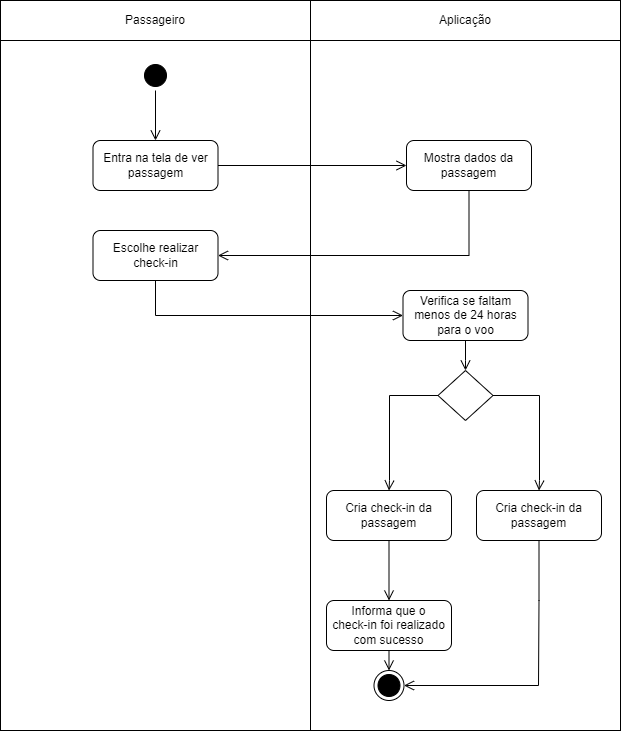

The diagram above was exported from draw.io. Its source (the exported page's mxGraphModel, read from the mxfile embedded in the PNG):
<mxGraphModel dx="1439" dy="533" grid="1" gridSize="10" guides="1" tooltips="1" connect="1" arrows="1" fold="1" page="1" pageScale="1" pageWidth="827" pageHeight="1169" math="0" shadow="0">
  <root>
    <mxCell id="0" />
    <mxCell id="1" parent="0" />
    <mxCell id="Hh7dZNtptdnggyX2xkTj-29" value="" style="rounded=0;whiteSpace=wrap;html=1;" parent="1" vertex="1">
      <mxGeometry x="104" y="250" width="310" height="690" as="geometry" />
    </mxCell>
    <mxCell id="Hh7dZNtptdnggyX2xkTj-30" value="" style="rounded=0;whiteSpace=wrap;html=1;" parent="1" vertex="1">
      <mxGeometry x="414" y="250" width="310" height="690" as="geometry" />
    </mxCell>
    <mxCell id="Hh7dZNtptdnggyX2xkTj-1" value="Passageiro" style="rounded=0;whiteSpace=wrap;html=1;" parent="1" vertex="1">
      <mxGeometry x="104" y="210" width="310" height="40" as="geometry" />
    </mxCell>
    <mxCell id="Hh7dZNtptdnggyX2xkTj-2" value="Aplicação" style="rounded=0;whiteSpace=wrap;html=1;" parent="1" vertex="1">
      <mxGeometry x="414" y="210" width="310" height="40" as="geometry" />
    </mxCell>
    <mxCell id="Hh7dZNtptdnggyX2xkTj-3" value="" style="ellipse;html=1;shape=startState;fillColor=#000000;strokeColor=#000000;" parent="1" vertex="1">
      <mxGeometry x="244" y="270" width="30" height="30" as="geometry" />
    </mxCell>
    <mxCell id="Hh7dZNtptdnggyX2xkTj-4" value="" style="edgeStyle=orthogonalEdgeStyle;html=1;verticalAlign=bottom;endArrow=open;endSize=8;strokeColor=#000000;rounded=0;entryX=0.5;entryY=0;entryDx=0;entryDy=0;" parent="1" source="Hh7dZNtptdnggyX2xkTj-3" target="Hh7dZNtptdnggyX2xkTj-7" edge="1">
      <mxGeometry relative="1" as="geometry">
        <mxPoint x="275" y="360" as="targetPoint" />
      </mxGeometry>
    </mxCell>
    <mxCell id="Hh7dZNtptdnggyX2xkTj-7" value="Entra na tela de ver passagem" style="rounded=1;whiteSpace=wrap;html=1;" parent="1" vertex="1">
      <mxGeometry x="196.5" y="350" width="125" height="50" as="geometry" />
    </mxCell>
    <mxCell id="Hh7dZNtptdnggyX2xkTj-10" value="Mostra dados da passagem" style="rounded=1;whiteSpace=wrap;html=1;" parent="1" vertex="1">
      <mxGeometry x="510" y="350" width="125" height="50" as="geometry" />
    </mxCell>
    <mxCell id="Hh7dZNtptdnggyX2xkTj-11" value="" style="edgeStyle=orthogonalEdgeStyle;html=1;verticalAlign=bottom;endArrow=open;endSize=8;strokeColor=#000000;rounded=0;entryX=0;entryY=0.5;entryDx=0;entryDy=0;exitX=1;exitY=0.5;exitDx=0;exitDy=0;" parent="1" source="Hh7dZNtptdnggyX2xkTj-7" target="Hh7dZNtptdnggyX2xkTj-10" edge="1">
      <mxGeometry relative="1" as="geometry">
        <mxPoint x="390" y="430" as="targetPoint" />
        <mxPoint x="390" y="380" as="sourcePoint" />
      </mxGeometry>
    </mxCell>
    <mxCell id="Hh7dZNtptdnggyX2xkTj-12" value="&lt;div&gt;Escolhe realizar&lt;/div&gt;&lt;div&gt;check-in&lt;/div&gt;" style="rounded=1;whiteSpace=wrap;html=1;" parent="1" vertex="1">
      <mxGeometry x="196.5" y="440" width="125" height="50" as="geometry" />
    </mxCell>
    <mxCell id="Hh7dZNtptdnggyX2xkTj-13" value="" style="edgeStyle=orthogonalEdgeStyle;html=1;verticalAlign=bottom;endArrow=open;endSize=8;strokeColor=#000000;rounded=0;entryX=1;entryY=0.5;entryDx=0;entryDy=0;exitX=0.5;exitY=1;exitDx=0;exitDy=0;" parent="1" source="Hh7dZNtptdnggyX2xkTj-10" target="Hh7dZNtptdnggyX2xkTj-12" edge="1">
      <mxGeometry relative="1" as="geometry">
        <mxPoint x="605" y="450" as="targetPoint" />
        <mxPoint x="500" y="450" as="sourcePoint" />
      </mxGeometry>
    </mxCell>
    <mxCell id="Hh7dZNtptdnggyX2xkTj-14" value="Cria check-in da passagem" style="rounded=1;whiteSpace=wrap;html=1;" parent="1" vertex="1">
      <mxGeometry x="430" y="700" width="125" height="50" as="geometry" />
    </mxCell>
    <mxCell id="Hh7dZNtptdnggyX2xkTj-15" value="" style="edgeStyle=orthogonalEdgeStyle;html=1;verticalAlign=bottom;endArrow=open;endSize=8;strokeColor=#000000;rounded=0;entryX=0;entryY=0.5;entryDx=0;entryDy=0;exitX=0.5;exitY=1;exitDx=0;exitDy=0;" parent="1" source="Hh7dZNtptdnggyX2xkTj-12" target="8" edge="1">
      <mxGeometry relative="1" as="geometry">
        <mxPoint x="223" y="635" as="targetPoint" />
        <mxPoint x="390" y="560" as="sourcePoint" />
      </mxGeometry>
    </mxCell>
    <mxCell id="Hh7dZNtptdnggyX2xkTj-17" value="" style="edgeStyle=orthogonalEdgeStyle;html=1;verticalAlign=bottom;endArrow=open;endSize=8;strokeColor=#000000;rounded=0;entryX=0.5;entryY=0;entryDx=0;entryDy=0;exitX=0.5;exitY=1;exitDx=0;exitDy=0;" parent="1" source="Hh7dZNtptdnggyX2xkTj-14" target="Ed1rDfoJOPvzTUT5H8_8-1" edge="1">
      <mxGeometry relative="1" as="geometry">
        <mxPoint x="632.5" y="585" as="targetPoint" />
        <mxPoint x="440" y="584" as="sourcePoint" />
      </mxGeometry>
    </mxCell>
    <mxCell id="Hh7dZNtptdnggyX2xkTj-27" value="" style="ellipse;html=1;shape=endState;fillColor=#000000;strokeColor=#000000;" parent="1" vertex="1">
      <mxGeometry x="477.5" y="880" width="30" height="30" as="geometry" />
    </mxCell>
    <mxCell id="Ed1rDfoJOPvzTUT5H8_8-1" value="&lt;div&gt;Informa que o&lt;/div&gt;&lt;div&gt;check-in foi realizado com sucesso&lt;/div&gt;" style="rounded=1;whiteSpace=wrap;html=1;" parent="1" vertex="1">
      <mxGeometry x="430" y="810" width="125" height="50" as="geometry" />
    </mxCell>
    <mxCell id="Ed1rDfoJOPvzTUT5H8_8-4" value="" style="edgeStyle=orthogonalEdgeStyle;html=1;verticalAlign=bottom;endArrow=open;endSize=8;strokeColor=#000000;rounded=0;entryX=0.5;entryY=0;entryDx=0;entryDy=0;exitX=0.5;exitY=1;exitDx=0;exitDy=0;" parent="1" source="Ed1rDfoJOPvzTUT5H8_8-1" target="Hh7dZNtptdnggyX2xkTj-27" edge="1">
      <mxGeometry relative="1" as="geometry">
        <mxPoint x="572.37" y="660" as="targetPoint" />
        <mxPoint x="573" y="710" as="sourcePoint" />
      </mxGeometry>
    </mxCell>
    <mxCell id="2" value="" style="rhombus;whiteSpace=wrap;html=1;" parent="1" vertex="1">
      <mxGeometry x="541.5" y="580" width="55" height="50" as="geometry" />
    </mxCell>
    <mxCell id="3" value="" style="edgeStyle=orthogonalEdgeStyle;html=1;verticalAlign=bottom;endArrow=open;endSize=8;strokeColor=#000000;rounded=0;entryX=0.5;entryY=0;entryDx=0;entryDy=0;exitX=0;exitY=0.5;exitDx=0;exitDy=0;" parent="1" source="2" target="Hh7dZNtptdnggyX2xkTj-14" edge="1">
      <mxGeometry relative="1" as="geometry">
        <mxPoint x="269" y="520" as="targetPoint" />
        <mxPoint x="269" y="500" as="sourcePoint" />
        <Array as="points">
          <mxPoint x="493" y="605" />
          <mxPoint x="493" y="690" />
          <mxPoint x="493" y="690" />
        </Array>
      </mxGeometry>
    </mxCell>
    <mxCell id="5" value="Cria check-in da passagem" style="rounded=1;whiteSpace=wrap;html=1;" parent="1" vertex="1">
      <mxGeometry x="580" y="700" width="125" height="50" as="geometry" />
    </mxCell>
    <mxCell id="6" value="" style="edgeStyle=orthogonalEdgeStyle;html=1;verticalAlign=bottom;endArrow=open;endSize=8;strokeColor=#000000;rounded=0;entryX=0.5;entryY=0;entryDx=0;entryDy=0;exitX=1;exitY=0.5;exitDx=0;exitDy=0;" parent="1" source="2" target="5" edge="1">
      <mxGeometry relative="1" as="geometry">
        <mxPoint x="502.4999999999998" y="710" as="targetPoint" />
        <mxPoint x="551.5" y="615" as="sourcePoint" />
        <Array as="points">
          <mxPoint x="643" y="605" />
          <mxPoint x="643" y="690" />
          <mxPoint x="643" y="690" />
        </Array>
      </mxGeometry>
    </mxCell>
    <mxCell id="7" value="" style="edgeStyle=orthogonalEdgeStyle;html=1;verticalAlign=bottom;endArrow=open;endSize=8;strokeColor=#000000;rounded=0;entryX=1;entryY=0.5;entryDx=0;entryDy=0;exitX=0.5;exitY=1;exitDx=0;exitDy=0;" parent="1" source="5" target="Hh7dZNtptdnggyX2xkTj-27" edge="1">
      <mxGeometry relative="1" as="geometry">
        <mxPoint x="665.23" y="905" as="targetPoint" />
        <mxPoint x="619.23" y="810" as="sourcePoint" />
        <Array as="points">
          <mxPoint x="642" y="810" />
          <mxPoint x="642" y="895" />
        </Array>
      </mxGeometry>
    </mxCell>
    <mxCell id="8" value="Verifica se faltam menos de 24 horas para o voo" style="rounded=1;whiteSpace=wrap;html=1;" parent="1" vertex="1">
      <mxGeometry x="506.5" y="500" width="125" height="50" as="geometry" />
    </mxCell>
    <mxCell id="9" value="" style="edgeStyle=orthogonalEdgeStyle;html=1;verticalAlign=bottom;endArrow=open;endSize=8;strokeColor=#000000;rounded=0;exitX=0.5;exitY=1;exitDx=0;exitDy=0;entryX=0.5;entryY=0;entryDx=0;entryDy=0;" parent="1" source="8" target="2" edge="1">
      <mxGeometry relative="1" as="geometry">
        <mxPoint x="569" y="580" as="targetPoint" />
        <mxPoint x="551.5" y="615" as="sourcePoint" />
        <Array as="points">
          <mxPoint x="569" y="570" />
          <mxPoint x="569" y="570" />
        </Array>
      </mxGeometry>
    </mxCell>
  </root>
</mxGraphModel>